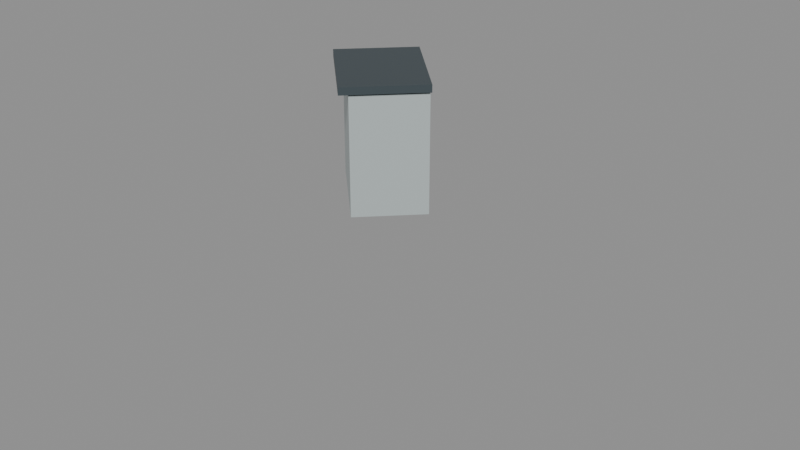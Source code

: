 # Source: cabin_console_45s_left.blend  (saved by Blender 5.2.45; exported with 4.5.12 LTS)
import bpy
from mathutils import Matrix  # noqa: F401  (used for matrix-valued properties, if any)

bpy.ops.wm.read_factory_settings(use_empty=True)
scene = bpy.context.scene
scene.name = 'cabin_console_45s_left'

# ---- materials (node trees are filled in below, after node groups)
mat_warm_white_painted_steel = bpy.data.materials.new('Warm white painted steel')
mat_warm_white_painted_steel.diffuse_color = (0.54, 0.61, 0.61, 1.0)
mat_paint_surface = bpy.data.materials.new('Paint_Surface')
mat_paint_surface.diffuse_color = (0.055, 0.075, 0.085, 1.0)

# ---- material node trees
mat_warm_white_painted_steel.use_nodes = True; mat_warm_white_painted_steel.node_tree.nodes.clear()
_N = mat_warm_white_painted_steel.node_tree.nodes; _L = mat_warm_white_painted_steel.node_tree.links
n0 = _N.new('ShaderNodeBsdfPrincipled'); n0.name = 'Principled BSDF'; n0.location = (-200, 100)
n0.inputs[0].default_value = (0.54, 0.61, 0.61, 1.0)
n0.inputs[1].default_value = 0.3
n0.inputs[2].default_value = 0.45
n0.inputs[10].default_value = 0.005
n1 = _N.new('ShaderNodeOutputMaterial'); n1.name = 'Material Output'; n1.location = (200, 100)
_L.new(n0.outputs[0], n1.inputs[0])
n1.is_active_output = True
mat_paint_surface.use_nodes = True; mat_paint_surface.node_tree.nodes.clear()
_N = mat_paint_surface.node_tree.nodes; _L = mat_paint_surface.node_tree.links
n0 = _N.new('ShaderNodeBsdfPrincipled'); n0.name = 'Principled BSDF'; n0.location = (-200, 100)
n0.inputs[0].default_value = (0.055, 0.075, 0.085, 1.0)
n0.inputs[1].default_value = 0.15
n0.inputs[2].default_value = 0.45
n0.inputs[10].default_value = 0.005
n1 = _N.new('ShaderNodeOutputMaterial'); n1.name = 'Material Output'; n1.location = (200, 100)
_L.new(n0.outputs[0], n1.inputs[0])
n1.is_active_output = True

# ---- meshes
me_cube_023 = bpy.data.meshes.new('Cube.023')
me_cube_023.from_pydata([(-0.24, -0.3536, -0.39), (-0.24, -0.3536, 0.39), (-0.24, 0.3536, -0.39), (-0.24, 0.3536, 0.39), (0.24, -0.3536, -0.39), (0.24, -0.3536, 0.39), (0.24, 0.3536, -0.39), (0.24, 0.3536, 0.39)], [], [(0, 1, 3, 2), (2, 3, 7, 6), (6, 7, 5, 4), (4, 5, 1, 0), (2, 6, 4, 0), (7, 3, 1, 5)])
_uv = me_cube_023.uv_layers.new(name='UVMap')
_uv.uv.foreach_set('vector', [0.375, 0.0, 0.625, 0.0, 0.625, 0.25, 0.375, 0.25, 0.375, 0.25, 0.625, 0.25, 0.625, 0.5, 0.375, 0.5, 0.375, 0.5, 0.625, 0.5, 0.625, 0.75, 0.375, 0.75, 0.375, 0.75, 0.625, 0.75, 0.625, 1.0, 0.375, 1.0, 0.125, 0.5, 0.375, 0.5, 0.375, 0.75, 0.125, 0.75, 0.625, 0.5, 0.875, 0.5, 0.875, 0.75, 0.625, 0.75])
me_cube_023.materials.append(mat_warm_white_painted_steel)
me_cube_023.update()
me_cube_024 = bpy.data.meshes.new('Cube.024')
me_cube_024.from_pydata([(-0.275, -0.3536, -0.025), (-0.275, -0.3536, 0.025), (-0.275, 0.3536, -0.025), (-0.275, 0.3536, 0.025), (0.275, -0.3536, -0.025), (0.275, -0.3536, 0.025), (0.275, 0.3536, -0.025), (0.275, 0.3536, 0.025)], [], [(0, 1, 3, 2), (2, 3, 7, 6), (6, 7, 5, 4), (4, 5, 1, 0), (2, 6, 4, 0), (7, 3, 1, 5)])
_uv = me_cube_024.uv_layers.new(name='UVMap')
_uv.uv.foreach_set('vector', [0.375, 0.0, 0.625, 0.0, 0.625, 0.25, 0.375, 0.25, 0.375, 0.25, 0.625, 0.25, 0.625, 0.5, 0.375, 0.5, 0.375, 0.5, 0.625, 0.5, 0.625, 0.75, 0.375, 0.75, 0.375, 0.75, 0.625, 0.75, 0.625, 1.0, 0.375, 1.0, 0.125, 0.5, 0.375, 0.5, 0.375, 0.75, 0.125, 0.75, 0.625, 0.5, 0.875, 0.5, 0.875, 0.75, 0.625, 0.75])
me_cube_024.materials.append(mat_paint_surface)
me_cube_024.update()

# ---- objects
ob_cabinet_011 = bpy.data.objects.new('Cabinet.011', me_cube_023)
ob_continuous_worktop_011 = bpy.data.objects.new('Continuous worktop.011', me_cube_024)
ob_consolemodule_011 = bpy.data.objects.new('ConsoleModule.011', None)

# ---- transforms, parenting, visibility, modifiers, constraints
ob_cabinet_011.parent = ob_consolemodule_011
ob_cabinet_011.location = (-0.3, 0.3536, 0.4)
ob_continuous_worktop_011.parent = ob_consolemodule_011
ob_continuous_worktop_011.location = (-0.325, 0.3536, 0.825)
ob_consolemodule_011.location = (0.0, 0.0, 0.0)
ob_consolemodule_011.rotation_euler = (0.0, 0.0, 0.7854)

# ---- collection membership
scene.collection.objects.link(ob_cabinet_011)
scene.collection.objects.link(ob_continuous_worktop_011)
scene.collection.objects.link(ob_consolemodule_011)

# ---- scene / render settings (as saved in the file)
scene.frame_start = 1; scene.frame_end = 250; scene.frame_set(1)
scene.render.engine = 'BLENDER_EEVEE_NEXT'
scene.render.image_settings.exr_codec = 'NONE'
scene.render.use_bake_clear = False
scene.render.bake_margin = 0
scene.render.bake_bias = 0.0
scene.render.bake_samples = 0
scene.render.simplify_subdivision_render = 0
scene.render.simplify_child_particles_render = 0.0
scene.render.compositor_device = 'GPU'
scene.eevee.use_volume_custom_range = False
scene.eevee.gtao_distance = 0.0
scene.eevee.use_fast_gi = False
scene.eevee.fast_gi_thickness_near = 0.1
scene.eevee.fast_gi_thickness_far = 0.0
scene.eevee.ray_tracing_options.screen_trace_thickness = 0.1
bpy.context.view_layer.update()

# ---- added for rendering (the .blend has no active camera and no usable light): camera, sun + grey world if the file has none
cam_auto = bpy.data.cameras.new('AutoCamera')
cam_auto.lens = 50.0
cam_auto.sensor_width = 36.0
cam_auto.clip_end = 1000.0
ob_auto_camera = bpy.data.objects.new('AutoCamera', cam_auto)
scene.collection.objects.link(ob_auto_camera)
ob_auto_camera.location = (3.7311, -4.84905, 3.06333)
ob_auto_camera.rotation_euler = (1.09748, -7.21219e-08, 0.694738)
scene.camera = ob_auto_camera
light_auto_sun = bpy.data.lights.new('AutoSun', 'SUN')
light_auto_sun.energy = 3.0
light_auto_sun.angle = 0.0523599
ob_auto_sun = bpy.data.objects.new('AutoSun', light_auto_sun)
scene.collection.objects.link(ob_auto_sun)
ob_auto_sun.rotation_euler = (0.872665, 0.174533, 0.523599)
if scene.world is None:
    world_auto = bpy.data.worlds.new('AutoWorld')
    world_auto.color = (0.3, 0.3, 0.3)
    scene.world = world_auto
bpy.context.view_layer.update()
